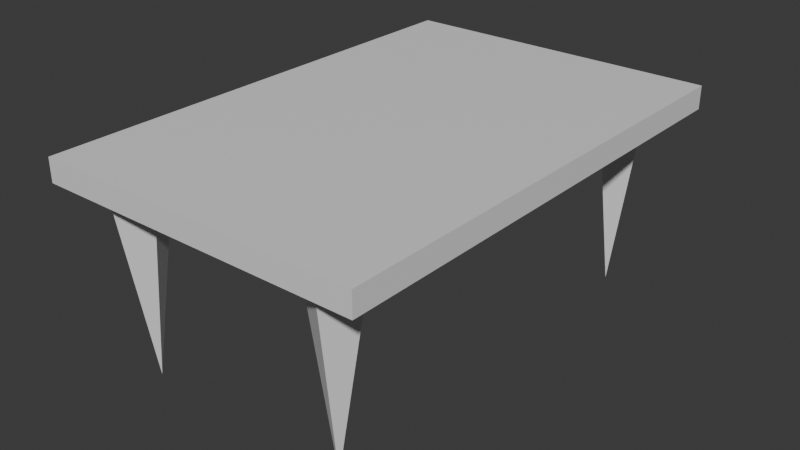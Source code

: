 # Source: table.blend  (saved by Blender 4.0.36; exported with 4.5.12 LTS)
import bpy
from mathutils import Matrix  # noqa: F401  (used for matrix-valued properties, if any)

bpy.ops.wm.read_factory_settings(use_empty=True)
scene = bpy.context.scene
scene.name = 'Scene'

# ---- collections
col_collection = bpy.data.collections.new('Collection'); scene.collection.children.link(col_collection)

# ---- materials (node trees are filled in below, after node groups)
mat_material = bpy.data.materials.new('Material')
mat_material.alpha_threshold = 0.0
mat_material.use_transparent_shadow = False
mat_material.roughness = 0.5
mat_material.line_color = (0.0, 0.0, 0.0, 1.0)

# ---- material node trees
mat_material.use_nodes = True; mat_material.node_tree.nodes.clear()
_N = mat_material.node_tree.nodes; _L = mat_material.node_tree.links
n0 = _N.new('ShaderNodeOutputMaterial'); n0.name = 'Material Output'; n0.location = (300, 300)
n1 = _N.new('ShaderNodeBsdfPrincipled'); n1.name = 'Principled BSDF'; n1.location = (10, 300)
n1.inputs[3].default_value = 1.45
_L.new(n1.outputs[0], n0.inputs[0])
n0.is_active_output = True

# ---- world
world_world = bpy.data.worlds.new('World'); scene.world = world_world
world_world.use_nodes = True; world_world.node_tree.nodes.clear()
_N = world_world.node_tree.nodes; _L = world_world.node_tree.links
n0 = _N.new('ShaderNodeOutputWorld'); n0.name = 'World Output'; n0.location = (300, 300)
n1 = _N.new('ShaderNodeBackground'); n1.name = 'Background'; n1.location = (10, 300)
n1.inputs[0].default_value = (0.05088, 0.05088, 0.05088, 1.0)
_L.new(n1.outputs[0], n0.inputs[0])
n0.is_active_output = True
world_world.color = (0.05088, 0.05088, 0.05088)
world_world.use_sun_shadow = False
world_world.sun_shadow_jitter_overblur = 0.0

# ---- meshes
me_cube = bpy.data.meshes.new('Cube')
me_cube.from_pydata([(1.0, 1.0, 1.0), (1.0, 1.0, -1.0), (1.0, -1.0, 1.0), (1.0, -1.0, -1.0), (-1.0, 1.0, 1.0), (-1.0, 1.0, -1.0), (-1.0, -1.0, 1.0), (-1.0, -1.0, -1.0), (0.6949, -0.938, -0.4599), (0.8206, -0.7921, -0.4599), (0.6028, -0.7078, -0.4599), (0.477, -0.8538, -0.4599), (0.6488, -0.8229, -16.86), (0.6028, 0.7078, -0.4599), (0.8206, 0.7921, -0.4599), (0.6949, 0.938, -0.4599), (0.477, 0.8538, -0.4599), (0.6488, 0.8229, -16.86), (-0.6028, 0.7078, -0.4599), (-0.8206, 0.7921, -0.4599), (-0.6949, 0.938, -0.4599), (-0.477, 0.8538, -0.4599), (-0.6488, 0.8229, -16.86), (-0.6028, -0.7078, -0.4599), (-0.8206, -0.7921, -0.4599), (-0.6949, -0.938, -0.4599), (-0.477, -0.8538, -0.4599), (-0.6488, -0.8229, -16.86)], [], [(0, 4, 6, 2), (3, 2, 6, 7), (7, 6, 4, 5), (5, 1, 3, 7), (1, 0, 2, 3), (5, 4, 0, 1), (8, 12, 9), (9, 12, 10), (8, 9, 10, 11), (10, 12, 11), (11, 12, 8), (13, 17, 14), (14, 17, 15), (13, 14, 15, 16), (15, 17, 16), (16, 17, 13), (18, 22, 19), (19, 22, 20), (18, 19, 20, 21), (20, 22, 21), (21, 22, 18), (23, 27, 24), (24, 27, 25), (23, 24, 25, 26), (25, 27, 26), (26, 27, 23)])
_uv = me_cube.uv_layers.new(name='UVMap')
_uv.uv.foreach_set('vector', [0.2994, 0.1219, 0.1774, 0.1219, 0.1774, 0.0, 0.2994, 0.0, 0.4213, 0.2439, 0.2994, 0.2439, 0.2994, 0.1219, 0.4213, 0.1219, 0.1774, 0.2439, 0.1774, 0.1219, 0.2994, 0.1219, 0.2994, 0.2439, 0.2994, 0.3658, 0.1774, 0.3658, 0.1774, 0.2439, 0.2994, 0.2439, 0.2994, 0.1219, 0.2994, 0.0, 0.4213, 0.0, 0.4213, 0.1219, 0.4213, 0.3658, 0.2994, 0.3658, 0.2994, 0.2439, 0.4213, 0.2439, 0.1596, -5.815e-08, 0.1526, 0.9999, 0.1507, -5.815e-08, 0.03984, -2.391e-08, 0.03984, 1.0, 0.02656, 0.0001271, 0.2106, 0.3698, 0.2217, 0.3658, 0.2217, 0.3801, 0.2106, 0.384, 0.1151, 1.676e-05, 0.1062, 0.9999, 0.1062, 2.096e-08, 0.07968, 1.205e-05, 0.06921, 1.0, 0.0664, 2.907e-08, 0.01328, 0.0001271, 1.47e-09, 1.0, 8.387e-08, -2.638e-08, 0.1685, -5.815e-08, 0.1667, 0.9999, 0.1596, -5.815e-08, 0.1996, 0.3698, 0.1996, 0.384, 0.1885, 0.3801, 0.1885, 0.3658, 0.0664, 2.726e-08, 0.06359, 1.0, 0.05312, 1.205e-05, 0.124, 2.051e-08, 0.124, 0.9999, 0.1151, 1.676e-05, 0.1062, 2.688e-08, 0.1062, 0.9999, 0.09296, 2.522e-05, 0.1507, 5.815e-08, 0.1489, 0.9999, 0.1418, 0.0, 0.1885, 0.3698, 0.1885, 0.384, 0.1774, 0.3801, 0.1774, 0.3658, 0.09296, 1.197e-05, 0.09016, 0.9999, 0.07968, 1.09e-08, 0.1329, 2.066e-08, 0.1329, 0.9999, 0.124, 1.682e-05, 0.02656, 0.0001271, 0.01328, 1.0, 0.01328, -2.851e-08, 0.1774, -5.815e-08, 0.1756, 0.9999, 0.1685, -5.815e-08, 0.1996, 0.3801, 0.1996, 0.3658, 0.2106, 0.3698, 0.2106, 0.384, 0.05312, -1.956e-08, 0.05312, 1.0, 0.03984, 4.928e-05, 0.1418, 2.018e-08, 0.1418, 0.9999, 0.1329, 1.676e-05])
me_cube.materials.append(mat_material)
me_cube.use_mirror_vertex_groups = False
me_cube.update()

# ---- objects
ob_cube = bpy.data.objects.new('Cube', me_cube)

# ---- transforms, parenting, visibility, modifiers, constraints
ob_cube.location = (0.0, 0.0, 1.7)
ob_cube.scale = (1.406, 2.098, 0.1)
ob_cube.lock_rotations_4d = False
ob_cube.empty_display_type = 'ARROWS'
ob_cube.lineart.crease_threshold = 0.0

# ---- collection membership
col_collection.objects.link(ob_cube)

# ---- scene / render settings (as saved in the file)
scene.frame_start = 1; scene.frame_end = 250; scene.frame_set(1)
scene.render.engine = 'BLENDER_EEVEE_NEXT'
scene.cycles.sampling_pattern = 'TABULATED_SOBOL'
bpy.context.view_layer.update()

# ---- added for rendering (the .blend has no active camera and no usable light): camera, sun
cam_auto = bpy.data.cameras.new('AutoCamera')
cam_auto.lens = 50.0
cam_auto.sensor_width = 36.0
cam_auto.clip_end = 1000.0
ob_auto_camera = bpy.data.objects.new('AutoCamera', cam_auto)
scene.collection.objects.link(ob_auto_camera)
ob_auto_camera.location = (4.95624, -5.94748, 4.872)
ob_auto_camera.rotation_euler = (1.09748, -7.21219e-08, 0.694738)
scene.camera = ob_auto_camera
light_auto_sun = bpy.data.lights.new('AutoSun', 'SUN')
light_auto_sun.energy = 3.0
light_auto_sun.angle = 0.0523599
ob_auto_sun = bpy.data.objects.new('AutoSun', light_auto_sun)
scene.collection.objects.link(ob_auto_sun)
ob_auto_sun.rotation_euler = (0.872665, 0.174533, 0.523599)
bpy.context.view_layer.update()
